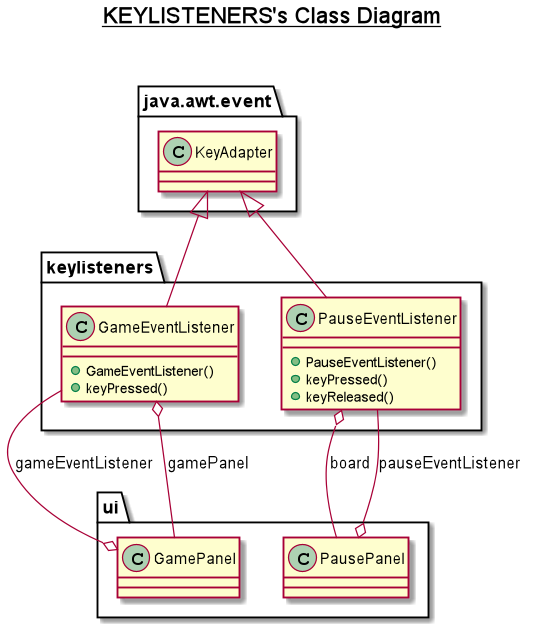

The diagram above was rendered by PlantUML. Its source (embedded in the PNG):
@startuml

title __KEYLISTENERS's Class Diagram__\n

  namespace keylisteners {
      class keylisteners.GameEventListener {
          + GameEventListener()
          + keyPressed()
      }
      class keylisteners.PauseEventListener {
          + PauseEventListener()
          + keyPressed()
          + keyReleased()
      }
    }
  
  

  keylisteners.GameEventListener -up-|> java.awt.event.KeyAdapter
  keylisteners.GameEventListener o-- ui.GamePanel : gamePanel
  keylisteners.PauseEventListener -up-|> java.awt.event.KeyAdapter
  keylisteners.PauseEventListener o-- ui.PausePanel : board
  ui.GamePanel o-- keylisteners.GameEventListener : gameEventListener
  ui.PausePanel o-- keylisteners.PauseEventListener : pauseEventListener


@enduml